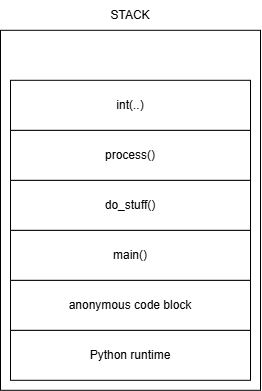

The diagram above was exported from draw.io. Its source (the exported page's mxGraphModel, read from the mxfile embedded in the PNG):
<mxGraphModel dx="840" dy="383" grid="1" gridSize="10" guides="1" tooltips="1" connect="1" arrows="1" fold="1" page="1" pageScale="1" pageWidth="850" pageHeight="1100" math="0" shadow="0">
  <root>
    <mxCell id="0" />
    <mxCell id="1" parent="0" />
    <mxCell id="lYG9FXf6IY1iYB9521nt-1" parent="1" style="rounded=0;whiteSpace=wrap;html=1;" value="" vertex="1">
      <mxGeometry height="360" width="260" x="120" y="80" as="geometry" />
    </mxCell>
    <mxCell id="lYG9FXf6IY1iYB9521nt-2" parent="1" style="text;html=1;whiteSpace=wrap;strokeColor=none;fillColor=none;align=center;verticalAlign=middle;rounded=0;" value="STACK" vertex="1">
      <mxGeometry height="30" width="260" x="120" y="50" as="geometry" />
    </mxCell>
    <mxCell id="lYG9FXf6IY1iYB9521nt-3" parent="1" style="rounded=0;whiteSpace=wrap;html=1;" value="Python runtime" vertex="1">
      <mxGeometry height="50" width="240" x="130" y="380" as="geometry" />
    </mxCell>
    <mxCell id="lYG9FXf6IY1iYB9521nt-4" parent="1" style="rounded=0;whiteSpace=wrap;html=1;" value="anonymous code block" vertex="1">
      <mxGeometry height="50" width="240" x="130" y="330" as="geometry" />
    </mxCell>
    <mxCell id="lYG9FXf6IY1iYB9521nt-7" parent="1" style="rounded=0;whiteSpace=wrap;html=1;" value="main()" vertex="1">
      <mxGeometry height="50" width="240" x="130" y="280" as="geometry" />
    </mxCell>
    <mxCell id="lYG9FXf6IY1iYB9521nt-9" parent="1" style="rounded=0;whiteSpace=wrap;html=1;" value="do_stuff()" vertex="1">
      <mxGeometry height="50" width="240" x="130" y="230" as="geometry" />
    </mxCell>
    <mxCell id="lYG9FXf6IY1iYB9521nt-11" parent="1" style="rounded=0;whiteSpace=wrap;html=1;" value="process()" vertex="1">
      <mxGeometry height="50" width="240" x="130" y="180" as="geometry" />
    </mxCell>
    <mxCell id="lYG9FXf6IY1iYB9521nt-14" parent="1" style="rounded=0;whiteSpace=wrap;html=1;" value="int(..)" vertex="1">
      <mxGeometry height="50" width="240" x="130" y="130" as="geometry" />
    </mxCell>
  </root>
</mxGraphModel>